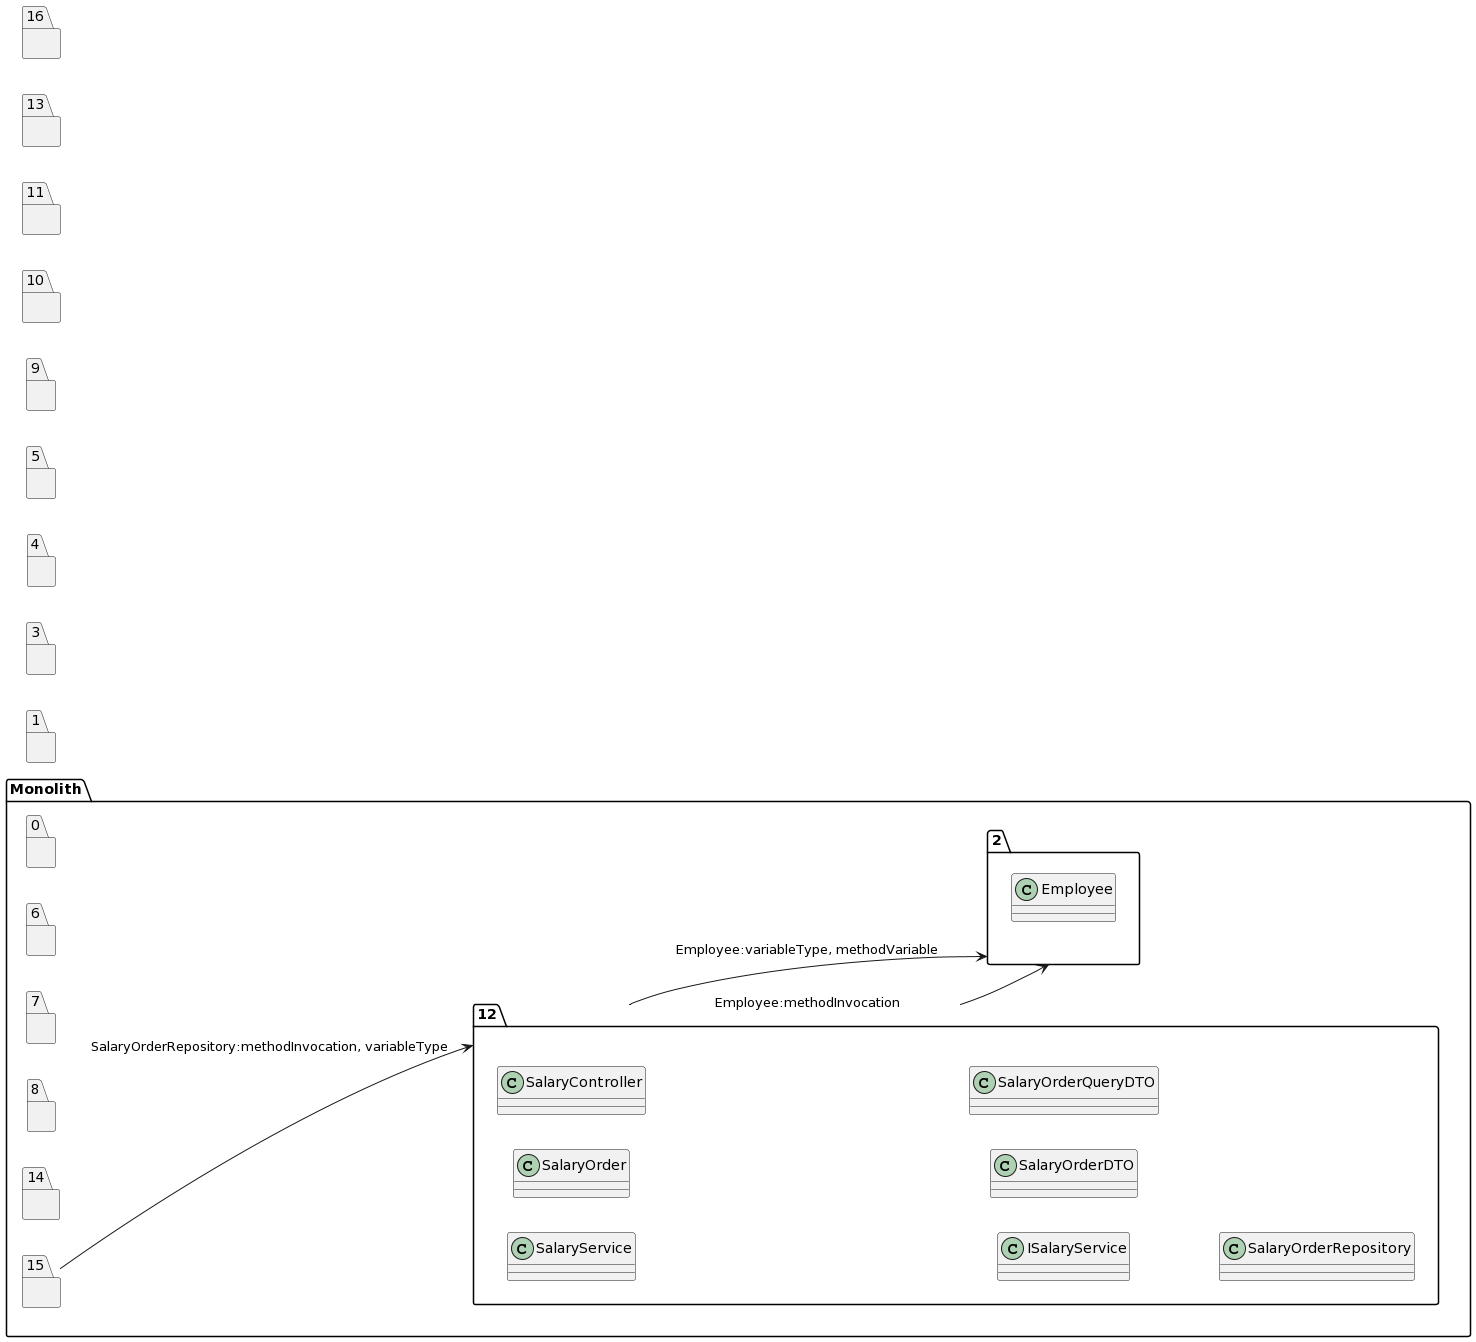

The diagram above was rendered by PlantUML. Its source (embedded in the PNG):
@startuml
left to right direction
package "Monolith" {
package "12"{
class SalaryService
class SalaryOrder
class SalaryController
class ISalaryService
class SalaryOrderDTO
class SalaryOrderQueryDTO
class SalaryOrderRepository
}
package "0"{
}
package "2"{
class Employee
class Employee
}
package "6"{
}
package "7"{
}
package "8"{
}
package "14"{
}
package "15"{
}
}
package "1"{
}
package "3"{
}
package "4"{
}
package "5"{
}
package "9"{
}
package "10"{
}
package "11"{
}
package "13"{
}
package "16"{
}
"12"-->"2":Employee:methodInvocation
"12"-->"2":Employee:variableType, methodVariable
"15"-->"12":SalaryOrderRepository:methodInvocation, variableType
@enduml